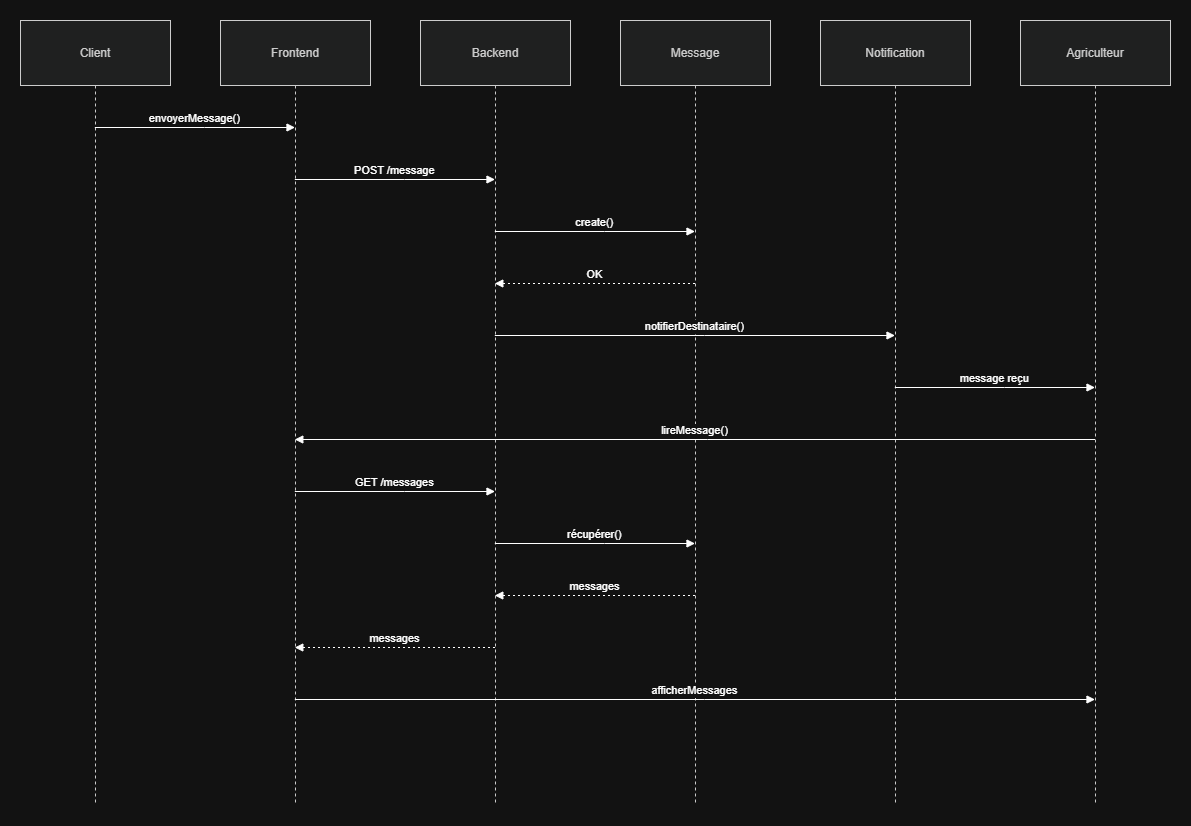

The diagram above was exported from draw.io. Its source (the exported page's mxGraphModel, read from the mxfile embedded in the PNG):
<mxGraphModel dx="1396" dy="756" grid="1" gridSize="10" guides="1" tooltips="1" connect="1" arrows="1" fold="1" page="1" pageScale="1" pageWidth="1169" pageHeight="827" math="0" shadow="0">
  <root>
    <mxCell id="0" />
    <mxCell id="1" parent="0" />
    <mxCell id="mhvFqu9CBTZkWW8eww55-1" parent="1" style="shape=umlLifeline;perimeter=lifelinePerimeter;whiteSpace=wrap;container=1;dropTarget=0;collapsible=0;recursiveResize=0;outlineConnect=0;portConstraint=eastwest;newEdgeStyle={&quot;edgeStyle&quot;:&quot;elbowEdgeStyle&quot;,&quot;elbow&quot;:&quot;vertical&quot;,&quot;curved&quot;:0,&quot;rounded&quot;:0};size=65;fillColor=light-dark(#eeeeee,#1f2020);strokeColor=light-dark(#999999,#cccccc);fontColor=light-dark(#333333,#cccccc);" value="Client" vertex="1">
      <mxGeometry height="784" width="150" x="20" y="20" as="geometry" />
    </mxCell>
    <mxCell id="mhvFqu9CBTZkWW8eww55-2" parent="1" style="shape=umlLifeline;perimeter=lifelinePerimeter;whiteSpace=wrap;container=1;dropTarget=0;collapsible=0;recursiveResize=0;outlineConnect=0;portConstraint=eastwest;newEdgeStyle={&quot;edgeStyle&quot;:&quot;elbowEdgeStyle&quot;,&quot;elbow&quot;:&quot;vertical&quot;,&quot;curved&quot;:0,&quot;rounded&quot;:0};size=65;fillColor=light-dark(#eeeeee,#1f2020);strokeColor=light-dark(#999999,#cccccc);fontColor=light-dark(#333333,#cccccc);" value="Frontend" vertex="1">
      <mxGeometry height="784" width="150" x="220" y="20" as="geometry" />
    </mxCell>
    <mxCell id="mhvFqu9CBTZkWW8eww55-3" parent="1" style="shape=umlLifeline;perimeter=lifelinePerimeter;whiteSpace=wrap;container=1;dropTarget=0;collapsible=0;recursiveResize=0;outlineConnect=0;portConstraint=eastwest;newEdgeStyle={&quot;edgeStyle&quot;:&quot;elbowEdgeStyle&quot;,&quot;elbow&quot;:&quot;vertical&quot;,&quot;curved&quot;:0,&quot;rounded&quot;:0};size=65;fillColor=light-dark(#eeeeee,#1f2020);strokeColor=light-dark(#999999,#cccccc);fontColor=light-dark(#333333,#cccccc);" value="Backend" vertex="1">
      <mxGeometry height="784" width="150" x="420" y="20" as="geometry" />
    </mxCell>
    <mxCell id="mhvFqu9CBTZkWW8eww55-4" parent="1" style="shape=umlLifeline;perimeter=lifelinePerimeter;whiteSpace=wrap;container=1;dropTarget=0;collapsible=0;recursiveResize=0;outlineConnect=0;portConstraint=eastwest;newEdgeStyle={&quot;edgeStyle&quot;:&quot;elbowEdgeStyle&quot;,&quot;elbow&quot;:&quot;vertical&quot;,&quot;curved&quot;:0,&quot;rounded&quot;:0};size=65;fillColor=light-dark(#eeeeee,#1f2020);strokeColor=light-dark(#999999,#cccccc);fontColor=light-dark(#333333,#cccccc);" value="Message" vertex="1">
      <mxGeometry height="784" width="150" x="620" y="20" as="geometry" />
    </mxCell>
    <mxCell id="mhvFqu9CBTZkWW8eww55-5" parent="1" style="shape=umlLifeline;perimeter=lifelinePerimeter;whiteSpace=wrap;container=1;dropTarget=0;collapsible=0;recursiveResize=0;outlineConnect=0;portConstraint=eastwest;newEdgeStyle={&quot;edgeStyle&quot;:&quot;elbowEdgeStyle&quot;,&quot;elbow&quot;:&quot;vertical&quot;,&quot;curved&quot;:0,&quot;rounded&quot;:0};size=65;fillColor=light-dark(#eeeeee,#1f2020);strokeColor=light-dark(#999999,#cccccc);fontColor=light-dark(#333333,#cccccc);" value="Notification" vertex="1">
      <mxGeometry height="784" width="150" x="820" y="20" as="geometry" />
    </mxCell>
    <mxCell id="mhvFqu9CBTZkWW8eww55-6" parent="1" style="shape=umlLifeline;perimeter=lifelinePerimeter;whiteSpace=wrap;container=1;dropTarget=0;collapsible=0;recursiveResize=0;outlineConnect=0;portConstraint=eastwest;newEdgeStyle={&quot;edgeStyle&quot;:&quot;elbowEdgeStyle&quot;,&quot;elbow&quot;:&quot;vertical&quot;,&quot;curved&quot;:0,&quot;rounded&quot;:0};size=65;fillColor=light-dark(#eeeeee,#1f2020);strokeColor=light-dark(#999999,#cccccc);fontColor=light-dark(#333333,#cccccc);" value="Agriculteur" vertex="1">
      <mxGeometry height="784" width="150" x="1020" y="20" as="geometry" />
    </mxCell>
    <mxCell id="mhvFqu9CBTZkWW8eww55-7" edge="1" parent="1" source="mhvFqu9CBTZkWW8eww55-1" style="verticalAlign=bottom;edgeStyle=elbowEdgeStyle;elbow=vertical;curved=0;rounded=0;endArrow=block;" target="mhvFqu9CBTZkWW8eww55-2" value="envoyerMessage()">
      <mxGeometry relative="1" as="geometry">
        <Array as="points">
          <mxPoint x="204" y="127" />
        </Array>
      </mxGeometry>
    </mxCell>
    <mxCell id="mhvFqu9CBTZkWW8eww55-8" edge="1" parent="1" source="mhvFqu9CBTZkWW8eww55-2" style="verticalAlign=bottom;edgeStyle=elbowEdgeStyle;elbow=vertical;curved=0;rounded=0;endArrow=block;" target="mhvFqu9CBTZkWW8eww55-3" value="POST /message">
      <mxGeometry relative="1" as="geometry">
        <Array as="points">
          <mxPoint x="404" y="179" />
        </Array>
      </mxGeometry>
    </mxCell>
    <mxCell id="mhvFqu9CBTZkWW8eww55-9" edge="1" parent="1" source="mhvFqu9CBTZkWW8eww55-3" style="verticalAlign=bottom;edgeStyle=elbowEdgeStyle;elbow=vertical;curved=0;rounded=0;endArrow=block;" target="mhvFqu9CBTZkWW8eww55-4" value="create()">
      <mxGeometry relative="1" as="geometry">
        <Array as="points">
          <mxPoint x="604" y="231" />
        </Array>
      </mxGeometry>
    </mxCell>
    <mxCell id="mhvFqu9CBTZkWW8eww55-10" edge="1" parent="1" source="mhvFqu9CBTZkWW8eww55-4" style="verticalAlign=bottom;edgeStyle=elbowEdgeStyle;elbow=vertical;curved=0;rounded=0;dashed=1;dashPattern=2 3;endArrow=block;" target="mhvFqu9CBTZkWW8eww55-3" value="OK">
      <mxGeometry relative="1" as="geometry">
        <Array as="points">
          <mxPoint x="607" y="283" />
        </Array>
      </mxGeometry>
    </mxCell>
    <mxCell id="mhvFqu9CBTZkWW8eww55-11" edge="1" parent="1" source="mhvFqu9CBTZkWW8eww55-3" style="verticalAlign=bottom;edgeStyle=elbowEdgeStyle;elbow=vertical;curved=0;rounded=0;endArrow=block;" target="mhvFqu9CBTZkWW8eww55-5" value="notifierDestinataire()">
      <mxGeometry relative="1" as="geometry">
        <Array as="points">
          <mxPoint x="704" y="335" />
        </Array>
      </mxGeometry>
    </mxCell>
    <mxCell id="mhvFqu9CBTZkWW8eww55-12" edge="1" parent="1" source="mhvFqu9CBTZkWW8eww55-5" style="verticalAlign=bottom;edgeStyle=elbowEdgeStyle;elbow=vertical;curved=0;rounded=0;endArrow=block;" target="mhvFqu9CBTZkWW8eww55-6" value="message reçu">
      <mxGeometry relative="1" as="geometry">
        <Array as="points">
          <mxPoint x="1004" y="387" />
        </Array>
      </mxGeometry>
    </mxCell>
    <mxCell id="mhvFqu9CBTZkWW8eww55-13" edge="1" parent="1" source="mhvFqu9CBTZkWW8eww55-6" style="verticalAlign=bottom;edgeStyle=elbowEdgeStyle;elbow=vertical;curved=0;rounded=0;endArrow=block;" target="mhvFqu9CBTZkWW8eww55-2" value="lireMessage()">
      <mxGeometry relative="1" as="geometry">
        <Array as="points">
          <mxPoint x="707" y="439" />
        </Array>
      </mxGeometry>
    </mxCell>
    <mxCell id="mhvFqu9CBTZkWW8eww55-14" edge="1" parent="1" source="mhvFqu9CBTZkWW8eww55-2" style="verticalAlign=bottom;edgeStyle=elbowEdgeStyle;elbow=vertical;curved=0;rounded=0;endArrow=block;" target="mhvFqu9CBTZkWW8eww55-3" value="GET /messages">
      <mxGeometry relative="1" as="geometry">
        <Array as="points">
          <mxPoint x="404" y="491" />
        </Array>
      </mxGeometry>
    </mxCell>
    <mxCell id="mhvFqu9CBTZkWW8eww55-15" edge="1" parent="1" source="mhvFqu9CBTZkWW8eww55-3" style="verticalAlign=bottom;edgeStyle=elbowEdgeStyle;elbow=vertical;curved=0;rounded=0;endArrow=block;" target="mhvFqu9CBTZkWW8eww55-4" value="récupérer()">
      <mxGeometry relative="1" as="geometry">
        <Array as="points">
          <mxPoint x="604" y="543" />
        </Array>
      </mxGeometry>
    </mxCell>
    <mxCell id="mhvFqu9CBTZkWW8eww55-16" edge="1" parent="1" source="mhvFqu9CBTZkWW8eww55-4" style="verticalAlign=bottom;edgeStyle=elbowEdgeStyle;elbow=vertical;curved=0;rounded=0;dashed=1;dashPattern=2 3;endArrow=block;" target="mhvFqu9CBTZkWW8eww55-3" value="messages">
      <mxGeometry relative="1" as="geometry">
        <Array as="points">
          <mxPoint x="607" y="595" />
        </Array>
      </mxGeometry>
    </mxCell>
    <mxCell id="mhvFqu9CBTZkWW8eww55-17" edge="1" parent="1" source="mhvFqu9CBTZkWW8eww55-3" style="verticalAlign=bottom;edgeStyle=elbowEdgeStyle;elbow=vertical;curved=0;rounded=0;dashed=1;dashPattern=2 3;endArrow=block;" target="mhvFqu9CBTZkWW8eww55-2" value="messages">
      <mxGeometry relative="1" as="geometry">
        <Array as="points">
          <mxPoint x="407" y="647" />
        </Array>
      </mxGeometry>
    </mxCell>
    <mxCell id="mhvFqu9CBTZkWW8eww55-18" edge="1" parent="1" source="mhvFqu9CBTZkWW8eww55-2" style="verticalAlign=bottom;edgeStyle=elbowEdgeStyle;elbow=vertical;curved=0;rounded=0;endArrow=block;" target="mhvFqu9CBTZkWW8eww55-6" value="afficherMessages">
      <mxGeometry relative="1" as="geometry">
        <Array as="points">
          <mxPoint x="704" y="699" />
        </Array>
      </mxGeometry>
    </mxCell>
  </root>
</mxGraphModel>